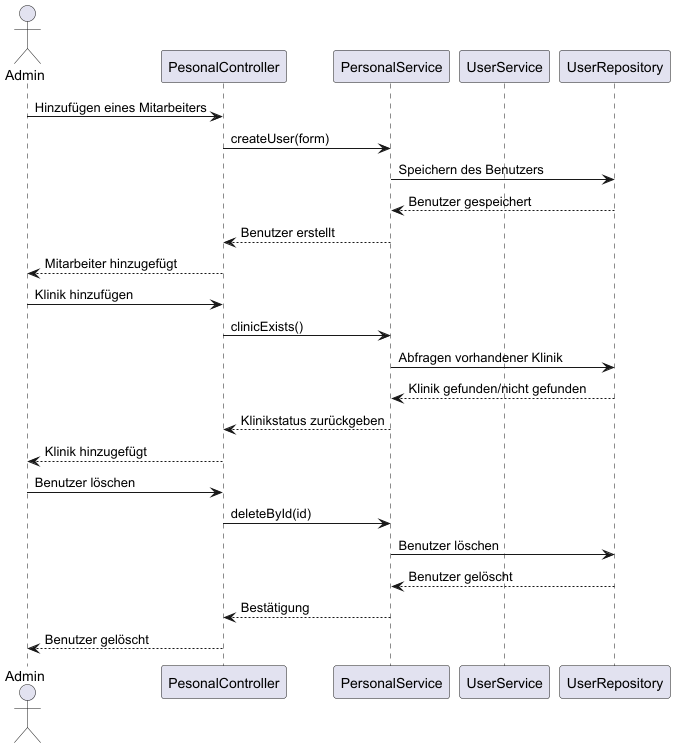

The diagram above was rendered by PlantUML. Its source (embedded in the PNG):
@startuml
actor Admin
participant "PesonalController" as PC
participant "PersonalService" as PS
participant "UserService" as US
participant "UserRepository" as UR

Admin -> PC: Hinzufügen eines Mitarbeiters
PC -> PS: createUser(form)
PS -> UR: Speichern des Benutzers
UR --> PS: Benutzer gespeichert
PS --> PC: Benutzer erstellt
PC --> Admin: Mitarbeiter hinzugefügt

Admin -> PC: Klinik hinzufügen
PC -> PS: clinicExists()
PS -> UR: Abfragen vorhandener Klinik
UR --> PS: Klinik gefunden/nicht gefunden
PS --> PC: Klinikstatus zurückgeben
PC --> Admin: Klinik hinzugefügt

Admin -> PC: Benutzer löschen
PC -> PS: deleteById(id)
PS -> UR: Benutzer löschen
UR --> PS: Benutzer gelöscht
PS --> PC: Bestätigung
PC --> Admin: Benutzer gelöscht

@enduml